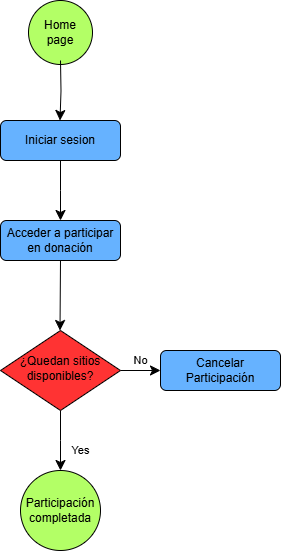

The diagram above was exported from draw.io. Its source (the exported page's mxGraphModel, read from the mxfile embedded in the PNG):
<mxGraphModel dx="1801" dy="949" grid="1" gridSize="10" guides="1" tooltips="1" connect="1" arrows="1" fold="1" page="1" pageScale="1" pageWidth="827" pageHeight="1169" math="0" shadow="0">
  <root>
    <mxCell id="WIyWlLk6GJQsqaUBKTNV-0" />
    <mxCell id="WIyWlLk6GJQsqaUBKTNV-1" parent="WIyWlLk6GJQsqaUBKTNV-0" />
    <mxCell id="WIyWlLk6GJQsqaUBKTNV-2" value="" style="rounded=0;html=1;jettySize=auto;orthogonalLoop=1;fontSize=11;endArrow=classic;endFill=1;endSize=8;strokeWidth=1;shadow=0;labelBackgroundColor=none;edgeStyle=orthogonalEdgeStyle;" parent="WIyWlLk6GJQsqaUBKTNV-1" source="WIyWlLk6GJQsqaUBKTNV-3" edge="1">
      <mxGeometry relative="1" as="geometry">
        <mxPoint x="220" y="330" as="targetPoint" />
      </mxGeometry>
    </mxCell>
    <mxCell id="WIyWlLk6GJQsqaUBKTNV-3" value="Iniciar sesion" style="rounded=1;whiteSpace=wrap;html=1;fontSize=12;glass=0;strokeWidth=1;shadow=0;fillColor=light-dark(#66b2ff, #281d00);strokeColor=#000000;" parent="WIyWlLk6GJQsqaUBKTNV-1" vertex="1">
      <mxGeometry x="160" y="230" width="120" height="40" as="geometry" />
    </mxCell>
    <mxCell id="WIyWlLk6GJQsqaUBKTNV-7" value="Acceder a participar en donación" style="rounded=1;whiteSpace=wrap;html=1;fontSize=12;glass=0;strokeWidth=1;shadow=0;fillColor=light-dark(#66b2ff, #ededed);" parent="WIyWlLk6GJQsqaUBKTNV-1" vertex="1">
      <mxGeometry x="160" y="330" width="120" height="40" as="geometry" />
    </mxCell>
    <mxCell id="WIyWlLk6GJQsqaUBKTNV-8" value="Yes" style="rounded=0;html=1;jettySize=auto;orthogonalLoop=1;fontSize=11;endArrow=classic;endFill=1;endSize=8;strokeWidth=1;shadow=0;labelBackgroundColor=none;edgeStyle=orthogonalEdgeStyle;" parent="WIyWlLk6GJQsqaUBKTNV-1" source="WIyWlLk6GJQsqaUBKTNV-10" edge="1">
      <mxGeometry x="0.3333" y="20" relative="1" as="geometry">
        <mxPoint as="offset" />
        <mxPoint x="220" y="580" as="targetPoint" />
      </mxGeometry>
    </mxCell>
    <mxCell id="WIyWlLk6GJQsqaUBKTNV-9" value="No" style="edgeStyle=orthogonalEdgeStyle;rounded=0;html=1;jettySize=auto;orthogonalLoop=1;fontSize=11;endArrow=classic;endFill=1;endSize=8;strokeWidth=1;shadow=0;labelBackgroundColor=none;" parent="WIyWlLk6GJQsqaUBKTNV-1" source="WIyWlLk6GJQsqaUBKTNV-10" target="WIyWlLk6GJQsqaUBKTNV-12" edge="1">
      <mxGeometry y="10" relative="1" as="geometry">
        <mxPoint as="offset" />
      </mxGeometry>
    </mxCell>
    <mxCell id="WIyWlLk6GJQsqaUBKTNV-10" value="¿Quedan sitios disponibles?" style="rhombus;whiteSpace=wrap;html=1;shadow=0;fontFamily=Helvetica;fontSize=12;align=center;strokeWidth=1;spacing=6;spacingTop=-4;fillColor=light-dark(#ff3333, #ededed);" parent="WIyWlLk6GJQsqaUBKTNV-1" vertex="1">
      <mxGeometry x="160" y="440" width="120" height="80" as="geometry" />
    </mxCell>
    <mxCell id="WIyWlLk6GJQsqaUBKTNV-12" value="Cancelar Participación" style="rounded=1;whiteSpace=wrap;html=1;fontSize=12;glass=0;strokeWidth=1;shadow=0;fillColor=light-dark(#66b2ff, #ededed);" parent="WIyWlLk6GJQsqaUBKTNV-1" vertex="1">
      <mxGeometry x="320" y="460" width="120" height="40" as="geometry" />
    </mxCell>
    <mxCell id="MQANy_p5X7isX8P1TrYj-0" value="Home&lt;div&gt;page&lt;/div&gt;" style="ellipse;whiteSpace=wrap;html=1;aspect=fixed;fillColor=light-dark(#b3ff66, #ededed);" parent="WIyWlLk6GJQsqaUBKTNV-1" vertex="1">
      <mxGeometry x="188" y="110" width="64" height="64" as="geometry" />
    </mxCell>
    <mxCell id="MQANy_p5X7isX8P1TrYj-1" value="&lt;div&gt;Participación completada&lt;/div&gt;" style="ellipse;whiteSpace=wrap;html=1;aspect=fixed;fillColor=light-dark(#b3ff66, #ededed);" parent="WIyWlLk6GJQsqaUBKTNV-1" vertex="1">
      <mxGeometry x="180" y="580" width="80" height="80" as="geometry" />
    </mxCell>
    <mxCell id="MQANy_p5X7isX8P1TrYj-2" value="" style="rounded=0;html=1;jettySize=auto;orthogonalLoop=1;fontSize=11;endArrow=classic;endFill=1;endSize=8;strokeWidth=1;shadow=0;labelBackgroundColor=none;edgeStyle=orthogonalEdgeStyle;" parent="WIyWlLk6GJQsqaUBKTNV-1" edge="1">
      <mxGeometry relative="1" as="geometry">
        <mxPoint x="220" y="170" as="sourcePoint" />
        <mxPoint x="219.5" y="230" as="targetPoint" />
      </mxGeometry>
    </mxCell>
    <mxCell id="MQANy_p5X7isX8P1TrYj-5" value="" style="rounded=0;html=1;jettySize=auto;orthogonalLoop=1;fontSize=11;endArrow=classic;endFill=1;endSize=8;strokeWidth=1;shadow=0;labelBackgroundColor=none;edgeStyle=orthogonalEdgeStyle;exitX=0.5;exitY=1;exitDx=0;exitDy=0;" parent="WIyWlLk6GJQsqaUBKTNV-1" source="WIyWlLk6GJQsqaUBKTNV-7" edge="1">
      <mxGeometry relative="1" as="geometry">
        <mxPoint x="219.5" y="380" as="sourcePoint" />
        <mxPoint x="219.5" y="440" as="targetPoint" />
      </mxGeometry>
    </mxCell>
  </root>
</mxGraphModel>